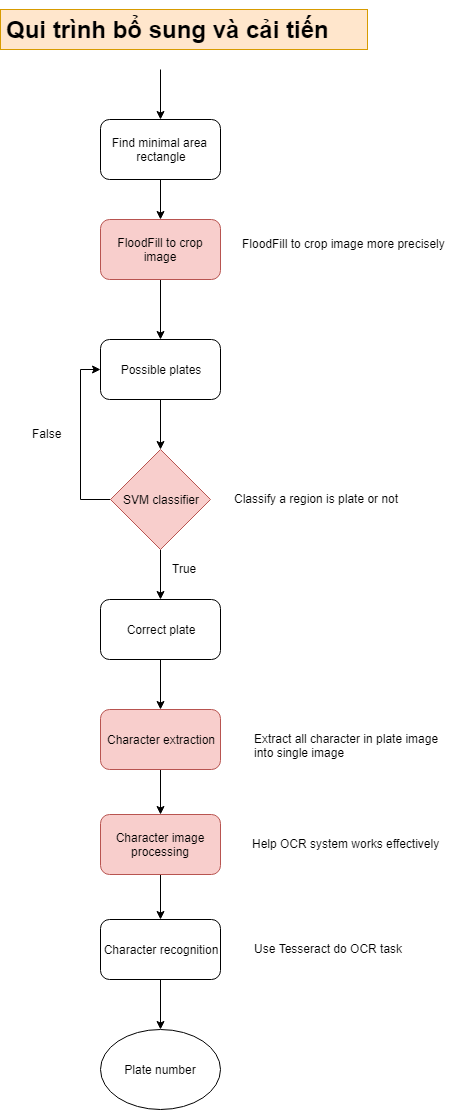

The diagram above was exported from draw.io. Its source (the exported page's mxGraphModel, read from the mxfile embedded in the PNG):
<mxGraphModel dx="840" dy="1621" grid="1" gridSize="10" guides="1" tooltips="1" connect="1" arrows="1" fold="1" page="1" pageScale="1" pageWidth="827" pageHeight="1169" math="0" shadow="0">
  <root>
    <mxCell id="0" />
    <mxCell id="1" parent="0" />
    <mxCell id="amo_9bIE72sQSKWu2psV-5" value="" style="edgeStyle=orthogonalEdgeStyle;rounded=0;orthogonalLoop=1;jettySize=auto;html=1;" parent="1" source="amo_9bIE72sQSKWu2psV-4" target="amo_9bIE72sQSKWu2psV-1" edge="1">
      <mxGeometry relative="1" as="geometry" />
    </mxCell>
    <mxCell id="amo_9bIE72sQSKWu2psV-9" value="" style="edgeStyle=orthogonalEdgeStyle;rounded=0;orthogonalLoop=1;jettySize=auto;html=1;" parent="1" source="amo_9bIE72sQSKWu2psV-1" target="amo_9bIE72sQSKWu2psV-8" edge="1">
      <mxGeometry relative="1" as="geometry" />
    </mxCell>
    <mxCell id="amo_9bIE72sQSKWu2psV-1" value="Possible plates" style="rounded=1;whiteSpace=wrap;html=1;" parent="1" vertex="1">
      <mxGeometry x="250" y="60" width="120" height="60" as="geometry" />
    </mxCell>
    <mxCell id="amo_9bIE72sQSKWu2psV-4" value="FloodFill to crop image" style="rounded=1;whiteSpace=wrap;html=1;fillColor=#f8cecc;strokeColor=#b85450;" parent="1" vertex="1">
      <mxGeometry x="250" y="-60" width="120" height="60" as="geometry" />
    </mxCell>
    <mxCell id="amo_9bIE72sQSKWu2psV-12" style="edgeStyle=orthogonalEdgeStyle;rounded=0;orthogonalLoop=1;jettySize=auto;html=1;entryX=0;entryY=0.5;entryDx=0;entryDy=0;" parent="1" source="amo_9bIE72sQSKWu2psV-8" target="amo_9bIE72sQSKWu2psV-1" edge="1">
      <mxGeometry relative="1" as="geometry">
        <Array as="points">
          <mxPoint x="230" y="220" />
          <mxPoint x="230" y="90" />
        </Array>
      </mxGeometry>
    </mxCell>
    <mxCell id="amo_9bIE72sQSKWu2psV-25" value="" style="edgeStyle=orthogonalEdgeStyle;rounded=0;orthogonalLoop=1;jettySize=auto;html=1;" parent="1" source="amo_9bIE72sQSKWu2psV-8" target="amo_9bIE72sQSKWu2psV-24" edge="1">
      <mxGeometry relative="1" as="geometry" />
    </mxCell>
    <mxCell id="amo_9bIE72sQSKWu2psV-8" value="SVM classifier" style="rhombus;whiteSpace=wrap;html=1;fillColor=#f8cecc;strokeColor=#b85450;" parent="1" vertex="1">
      <mxGeometry x="260" y="170" width="100" height="100" as="geometry" />
    </mxCell>
    <mxCell id="amo_9bIE72sQSKWu2psV-29" value="" style="edgeStyle=orthogonalEdgeStyle;rounded=0;orthogonalLoop=1;jettySize=auto;html=1;" parent="1" source="amo_9bIE72sQSKWu2psV-10" target="amo_9bIE72sQSKWu2psV-28" edge="1">
      <mxGeometry relative="1" as="geometry" />
    </mxCell>
    <mxCell id="amo_9bIE72sQSKWu2psV-10" value="Character extraction" style="rounded=1;whiteSpace=wrap;html=1;fillColor=#f8cecc;strokeColor=#b85450;" parent="1" vertex="1">
      <mxGeometry x="250" y="430" width="120" height="60" as="geometry" />
    </mxCell>
    <mxCell id="amo_9bIE72sQSKWu2psV-19" value="" style="edgeStyle=orthogonalEdgeStyle;rounded=0;orthogonalLoop=1;jettySize=auto;html=1;" parent="1" source="amo_9bIE72sQSKWu2psV-16" edge="1">
      <mxGeometry relative="1" as="geometry">
        <mxPoint x="310" y="750" as="targetPoint" />
      </mxGeometry>
    </mxCell>
    <mxCell id="amo_9bIE72sQSKWu2psV-16" value="Character recognition&lt;br&gt;" style="rounded=1;whiteSpace=wrap;html=1;" parent="1" vertex="1">
      <mxGeometry x="250" y="640" width="120" height="60" as="geometry" />
    </mxCell>
    <mxCell id="amo_9bIE72sQSKWu2psV-13" value="True" style="text;html=1;resizable=0;points=[];autosize=1;align=left;verticalAlign=top;spacingTop=-4;" parent="1" vertex="1">
      <mxGeometry x="320" y="280" width="40" height="20" as="geometry" />
    </mxCell>
    <mxCell id="amo_9bIE72sQSKWu2psV-14" value="False" style="text;html=1;resizable=0;points=[];autosize=1;align=left;verticalAlign=top;spacingTop=-4;" parent="1" vertex="1">
      <mxGeometry x="180" y="145" width="40" height="20" as="geometry" />
    </mxCell>
    <mxCell id="amo_9bIE72sQSKWu2psV-15" value="FloodFill to crop image more precisely&lt;br&gt;&lt;br&gt;" style="text;html=1;resizable=0;points=[];autosize=1;align=left;verticalAlign=top;spacingTop=-4;" parent="1" vertex="1">
      <mxGeometry x="390" y="-45" width="220" height="30" as="geometry" />
    </mxCell>
    <mxCell id="amo_9bIE72sQSKWu2psV-20" value="Plate number" style="ellipse;whiteSpace=wrap;html=1;" parent="1" vertex="1">
      <mxGeometry x="250" y="750" width="120" height="80" as="geometry" />
    </mxCell>
    <mxCell id="amo_9bIE72sQSKWu2psV-21" value="Classify a region is plate or not" style="text;html=1;resizable=0;points=[];autosize=1;align=left;verticalAlign=top;spacingTop=-4;" parent="1" vertex="1">
      <mxGeometry x="382" y="210" width="180" height="20" as="geometry" />
    </mxCell>
    <mxCell id="amo_9bIE72sQSKWu2psV-26" value="" style="edgeStyle=orthogonalEdgeStyle;rounded=0;orthogonalLoop=1;jettySize=auto;html=1;" parent="1" source="amo_9bIE72sQSKWu2psV-24" target="amo_9bIE72sQSKWu2psV-10" edge="1">
      <mxGeometry relative="1" as="geometry" />
    </mxCell>
    <mxCell id="amo_9bIE72sQSKWu2psV-24" value="Correct plate" style="rounded=1;whiteSpace=wrap;html=1;" parent="1" vertex="1">
      <mxGeometry x="250" y="320" width="120" height="60" as="geometry" />
    </mxCell>
    <mxCell id="amo_9bIE72sQSKWu2psV-27" value="&lt;h1&gt;Qui trình bổ sung và cải tiến&lt;/h1&gt;&lt;p&gt;&lt;br&gt;&lt;/p&gt;" style="text;html=1;spacing=5;spacingTop=-20;whiteSpace=wrap;overflow=hidden;rounded=0;fillColor=#ffe6cc;strokeColor=#d79b00;" parent="1" vertex="1">
      <mxGeometry x="150" y="-270" width="367" height="40" as="geometry" />
    </mxCell>
    <mxCell id="amo_9bIE72sQSKWu2psV-30" value="" style="edgeStyle=orthogonalEdgeStyle;rounded=0;orthogonalLoop=1;jettySize=auto;html=1;" parent="1" source="amo_9bIE72sQSKWu2psV-28" target="amo_9bIE72sQSKWu2psV-16" edge="1">
      <mxGeometry relative="1" as="geometry" />
    </mxCell>
    <mxCell id="amo_9bIE72sQSKWu2psV-28" value="Character image processing" style="rounded=1;whiteSpace=wrap;html=1;fillColor=#f8cecc;strokeColor=#b85450;" parent="1" vertex="1">
      <mxGeometry x="250" y="535" width="120" height="60" as="geometry" />
    </mxCell>
    <mxCell id="amo_9bIE72sQSKWu2psV-31" value="Help OCR system works effectively" style="text;html=1;resizable=0;points=[];autosize=1;align=left;verticalAlign=top;spacingTop=-4;" parent="1" vertex="1">
      <mxGeometry x="400" y="555" width="200" height="20" as="geometry" />
    </mxCell>
    <mxCell id="amo_9bIE72sQSKWu2psV-32" value="Use Tesseract do OCR task" style="text;html=1;resizable=0;points=[];autosize=1;align=left;verticalAlign=top;spacingTop=-4;" parent="1" vertex="1">
      <mxGeometry x="402" y="660" width="160" height="20" as="geometry" />
    </mxCell>
    <mxCell id="amo_9bIE72sQSKWu2psV-33" value="Extract all character in plate image &lt;br&gt;into single image" style="text;html=1;resizable=0;points=[];autosize=1;align=left;verticalAlign=top;spacingTop=-4;" parent="1" vertex="1">
      <mxGeometry x="402" y="450" width="200" height="30" as="geometry" />
    </mxCell>
    <mxCell id="RmI3KTSdNzCW4mLxnG0q-3" value="" style="edgeStyle=orthogonalEdgeStyle;rounded=0;orthogonalLoop=1;jettySize=auto;html=1;" parent="1" source="RmI3KTSdNzCW4mLxnG0q-2" target="amo_9bIE72sQSKWu2psV-4" edge="1">
      <mxGeometry relative="1" as="geometry" />
    </mxCell>
    <mxCell id="RmI3KTSdNzCW4mLxnG0q-2" value="Find minimal area &lt;br&gt;rectangle" style="rounded=1;whiteSpace=wrap;html=1;" parent="1" vertex="1">
      <mxGeometry x="250" y="-160" width="120" height="60" as="geometry" />
    </mxCell>
    <mxCell id="RmI3KTSdNzCW4mLxnG0q-5" value="" style="endArrow=classic;html=1;entryX=0.5;entryY=0;entryDx=0;entryDy=0;" parent="1" target="RmI3KTSdNzCW4mLxnG0q-2" edge="1">
      <mxGeometry width="50" height="50" relative="1" as="geometry">
        <mxPoint x="310" y="-210" as="sourcePoint" />
        <mxPoint x="340" y="-210" as="targetPoint" />
      </mxGeometry>
    </mxCell>
  </root>
</mxGraphModel>